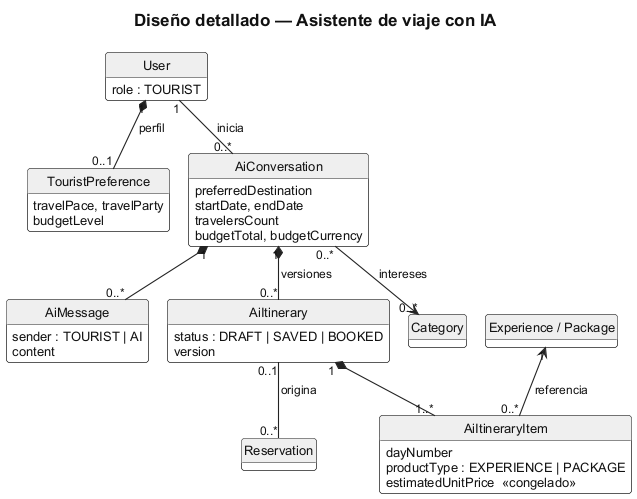

The diagram above was rendered by PlantUML. Its source (embedded in the PNG):
@startuml cd-04-detalle-asistente-ia
!pragma layout smetana
!include ../_estilo-tesis.iuml
hide circle
hide empty methods
skinparam nodesep 50
skinparam ranksep 70

title Diseño detallado — Asistente de viaje con IA

class User {
  role : TOURIST
}
class TouristPreference {
  travelPace, travelParty
  budgetLevel
}
class AiConversation {
  preferredDestination
  startDate, endDate
  travelersCount
  budgetTotal, budgetCurrency
}
class AiMessage {
  sender : TOURIST | AI
  content
}
class AiItinerary {
  status : DRAFT | SAVED | BOOKED
  version
}
class AiItineraryItem {
  dayNumber
  productType : EXPERIENCE | PACKAGE
  estimatedUnitPrice  «congelado»
}
class "Experience / Package" as Producto
class Category
class Reservation

User "1" *-- "0..1" TouristPreference : perfil >
User "1" -- "0..*" AiConversation : inicia >
AiConversation "0..*" --> "0..*" Category : intereses >
AiConversation "1" *-- "0..*" AiMessage
AiConversation "1" *-- "0..*" AiItinerary : versiones >
AiItinerary "1" *-- "1..*" AiItineraryItem
Producto "1" <-- "0..*" AiItineraryItem : referencia <
AiItinerary "0..1" -- "0..*" Reservation : origina >
@enduml